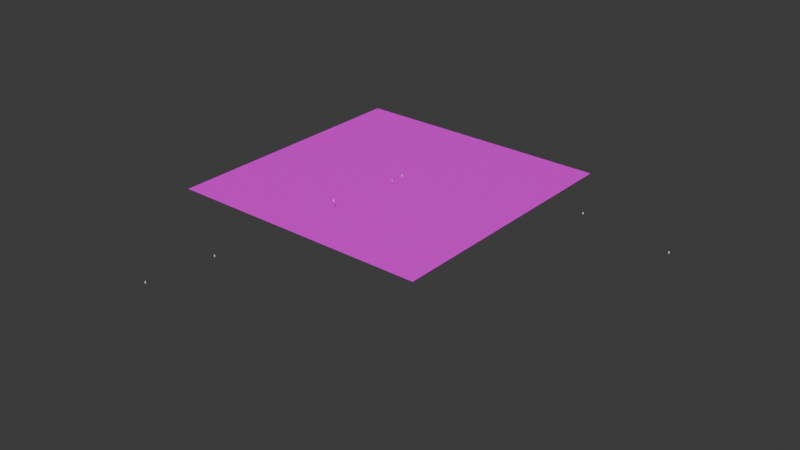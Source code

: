 # Source: com.demensdeum.hitech.town.map.model.blend  (saved by Blender 4.0.36; exported with 4.5.12 LTS)
import bpy
from mathutils import Matrix  # noqa: F401  (used for matrix-valued properties, if any)

bpy.ops.wm.read_factory_settings(use_empty=True)
scene = bpy.context.scene
scene.name = 'Scene'

# ---- collections
col_solid = bpy.data.collections.new('Solid'); scene.collection.children.link(col_solid)
col_sceneobjects = bpy.data.collections.new('SceneObjects'); scene.collection.children.link(col_sceneobjects)
col_commands = bpy.data.collections.new('Commands'); scene.collection.children.link(col_commands)
col_collection = bpy.data.collections.new('Collection')  # instanced only; not linked into the scene
col_collection_1 = bpy.data.collections.new('Collection')  # instanced only; not linked into the scene
col_collection_2 = bpy.data.collections.new('Collection')  # instanced only; not linked into the scene
col_collection_3 = bpy.data.collections.new('Collection')  # instanced only; not linked into the scene
col_collection_4 = bpy.data.collections.new('Collection')  # instanced only; not linked into the scene
col_collection_5 = bpy.data.collections.new('Collection')  # instanced only; not linked into the scene

# ---- images (referenced by path relative to the original .blend; pixels are not part of the script)
import os
ASSET_DIR = os.environ.get("B2B_ASSET_DIR", "")  # directory of the original .blend (textures are referenced by path, not embedded)
HERE = os.path.dirname(os.path.abspath(__file__))  # packed textures are extracted next to this script under _unpacked/

def load_image(name, relpath, width, height, colorspace="sRGB"):
    """Load a texture the original file referenced (path relative to the .blend, or extracted next to this script)."""
    p = next((c for c in (os.path.join(HERE, relpath), os.path.join(ASSET_DIR, relpath)) if relpath and os.path.exists(c)), "")
    if p:
        img = bpy.data.images.load(p, check_existing=True)
        img.name = name
    else:  # same state as the original file: an image datablock whose file is absent (Cycles renders it pink)
        img = bpy.data.images.new(name, width, height)
        img.source = "FILE"
        img.filepath = "//" + (relpath or name)
    img.colorspace_settings.name = colorspace
    return img
img_com_demensdeum_floor_metal_texture_png_001 = load_image('com.demensdeum.floor.metal.texture.png.001', 'com.demensdeum.floor.metal.texture.png', 1024, 1024, 'sRGB')

# ---- materials (node trees are filled in below, after node groups)
mat_material_001 = bpy.data.materials.new('Material.001')
mat_material_001.use_transparent_shadow = False

# ---- material node trees
mat_material_001.use_nodes = True; mat_material_001.node_tree.nodes.clear()
_N = mat_material_001.node_tree.nodes; _L = mat_material_001.node_tree.links
n0 = _N.new('ShaderNodeBsdfPrincipled'); n0.name = 'Principled BSDF'; n0.location = (10, 300)
n0.inputs[3].default_value = 1.45
n1 = _N.new('ShaderNodeOutputMaterial'); n1.name = 'Material Output'; n1.location = (300, 300)
n2 = _N.new('ShaderNodeTexImage'); n2.name = 'Image Texture'; n2.location = (-412, 349)
n2.image = img_com_demensdeum_floor_metal_texture_png_001
_L.new(n0.outputs[0], n1.inputs[0])
_L.new(n2.outputs[0], n0.inputs[0])
n1.is_active_output = True

# ---- world
world_world = bpy.data.worlds.new('World'); scene.world = world_world
world_world.use_nodes = True; world_world.node_tree.nodes.clear()
_N = world_world.node_tree.nodes; _L = world_world.node_tree.links
n0 = _N.new('ShaderNodeOutputWorld'); n0.name = 'World Output'; n0.location = (300, 300)
n1 = _N.new('ShaderNodeBackground'); n1.name = 'Background'; n1.location = (10, 300)
n1.inputs[0].default_value = (0.05088, 0.05088, 0.05088, 1.0)
_L.new(n1.outputs[0], n0.inputs[0])
n0.is_active_output = True
world_world.color = (0.05088, 0.05088, 0.05088)
world_world.use_sun_shadow = False
world_world.sun_shadow_jitter_overblur = 0.0

# ---- meshes
me_plane = bpy.data.meshes.new('Plane')
me_plane.from_pydata([(67.65, 67.65, 0.0), (-67.65, 67.65, 0.0), (67.65, -67.65, 0.0), (-67.65, -67.65, 0.0)], [], [(0, 1, 3, 2)])
_uv = me_plane.uv_layers.new(name='UVMap')
_uv.uv.foreach_set('vector', [0.0, 0.0, 1.0, 0.0, 1.0, 1.0, 0.0, 1.0])
me_plane.materials.append(mat_material_001)
me_plane.update()
me_cube = bpy.data.meshes.new('Cube')
me_cube.from_pydata([(-1.0, -1.0, -1.0), (-1.0, -1.0, 1.0), (-1.0, 1.0, -1.0), (-1.0, 1.0, 1.0), (1.0, -1.0, -1.0), (1.0, -1.0, 1.0), (1.0, 1.0, -1.0), (1.0, 1.0, 1.0)], [], [(0, 1, 3, 2), (2, 3, 7, 6), (6, 7, 5, 4), (4, 5, 1, 0), (2, 6, 4, 0), (7, 3, 1, 5)])
_uv = me_cube.uv_layers.new(name='UVMap')
_uv.uv.foreach_set('vector', [0.375, 0.0, 0.625, 0.0, 0.625, 0.25, 0.375, 0.25, 0.375, 0.25, 0.625, 0.25, 0.625, 0.5, 0.375, 0.5, 0.375, 0.5, 0.625, 0.5, 0.625, 0.75, 0.375, 0.75, 0.375, 0.75, 0.625, 0.75, 0.625, 1.0, 0.375, 1.0, 0.125, 0.5, 0.375, 0.5, 0.375, 0.75, 0.125, 0.75, 0.625, 0.5, 0.875, 0.5, 0.875, 0.75, 0.625, 0.75])
me_cube.update()
me_cube_001 = bpy.data.meshes.new('Cube.001')
me_cube_001.from_pydata([(-1.0, -1.0, -1.0), (-1.0, -1.0, 1.0), (-1.0, 1.0, -1.0), (-1.0, 1.0, 1.0), (1.0, -1.0, -1.0), (1.0, -1.0, 1.0), (1.0, 1.0, -1.0), (1.0, 1.0, 1.0)], [], [(0, 1, 3, 2), (2, 3, 7, 6), (6, 7, 5, 4), (4, 5, 1, 0), (2, 6, 4, 0), (7, 3, 1, 5)])
_uv = me_cube_001.uv_layers.new(name='UVMap')
_uv.uv.foreach_set('vector', [0.375, 0.0, 0.625, 0.0, 0.625, 0.25, 0.375, 0.25, 0.375, 0.25, 0.625, 0.25, 0.625, 0.5, 0.375, 0.5, 0.375, 0.5, 0.625, 0.5, 0.625, 0.75, 0.375, 0.75, 0.375, 0.75, 0.625, 0.75, 0.625, 1.0, 0.375, 1.0, 0.125, 0.5, 0.375, 0.5, 0.375, 0.75, 0.125, 0.75, 0.625, 0.5, 0.875, 0.5, 0.875, 0.75, 0.625, 0.75])
me_cube_001.update()
me_cube_002 = bpy.data.meshes.new('Cube.002')
me_cube_002.from_pydata([(-1.0, -1.0, -1.0), (-1.0, -1.0, 1.0), (-1.0, 1.0, -1.0), (-1.0, 1.0, 1.0), (1.0, -1.0, -1.0), (1.0, -1.0, 1.0), (1.0, 1.0, -1.0), (1.0, 1.0, 1.0)], [], [(0, 1, 3, 2), (2, 3, 7, 6), (6, 7, 5, 4), (4, 5, 1, 0), (2, 6, 4, 0), (7, 3, 1, 5)])
_uv = me_cube_002.uv_layers.new(name='UVMap')
_uv.uv.foreach_set('vector', [0.375, 0.0, 0.625, 0.0, 0.625, 0.25, 0.375, 0.25, 0.375, 0.25, 0.625, 0.25, 0.625, 0.5, 0.375, 0.5, 0.375, 0.5, 0.625, 0.5, 0.625, 0.75, 0.375, 0.75, 0.375, 0.75, 0.625, 0.75, 0.625, 1.0, 0.375, 1.0, 0.125, 0.5, 0.375, 0.5, 0.375, 0.75, 0.125, 0.75, 0.625, 0.5, 0.875, 0.5, 0.875, 0.75, 0.625, 0.75])
me_cube_002.update()
me_cube_003 = bpy.data.meshes.new('Cube.003')
me_cube_003.from_pydata([(-1.0, -1.0, -1.0), (-1.0, -1.0, 1.0), (-1.0, 1.0, -1.0), (-1.0, 1.0, 1.0), (1.0, -1.0, -1.0), (1.0, -1.0, 1.0), (1.0, 1.0, -1.0), (1.0, 1.0, 1.0)], [], [(0, 1, 3, 2), (2, 3, 7, 6), (6, 7, 5, 4), (4, 5, 1, 0), (2, 6, 4, 0), (7, 3, 1, 5)])
_uv = me_cube_003.uv_layers.new(name='UVMap')
_uv.uv.foreach_set('vector', [0.375, 0.0, 0.625, 0.0, 0.625, 0.25, 0.375, 0.25, 0.375, 0.25, 0.625, 0.25, 0.625, 0.5, 0.375, 0.5, 0.375, 0.5, 0.625, 0.5, 0.625, 0.75, 0.375, 0.75, 0.375, 0.75, 0.625, 0.75, 0.625, 1.0, 0.375, 1.0, 0.125, 0.5, 0.375, 0.5, 0.375, 0.75, 0.125, 0.75, 0.625, 0.5, 0.875, 0.5, 0.875, 0.75, 0.625, 0.75])
me_cube_003.update()
me_cube_004 = bpy.data.meshes.new('Cube.004')
me_cube_004.from_pydata([(-1.0, -1.0, -1.0), (-1.0, -1.0, 1.0), (-1.0, 1.0, -1.0), (-1.0, 1.0, 1.0), (1.0, -1.0, -1.0), (1.0, -1.0, 1.0), (1.0, 1.0, -1.0), (1.0, 1.0, 1.0)], [], [(0, 1, 3, 2), (2, 3, 7, 6), (6, 7, 5, 4), (4, 5, 1, 0), (2, 6, 4, 0), (7, 3, 1, 5)])
_uv = me_cube_004.uv_layers.new(name='UVMap')
_uv.uv.foreach_set('vector', [0.375, 0.0, 0.625, 0.0, 0.625, 0.25, 0.375, 0.25, 0.375, 0.25, 0.625, 0.25, 0.625, 0.5, 0.375, 0.5, 0.375, 0.5, 0.625, 0.5, 0.625, 0.75, 0.375, 0.75, 0.375, 0.75, 0.625, 0.75, 0.625, 1.0, 0.375, 1.0, 0.125, 0.5, 0.375, 0.5, 0.375, 0.75, 0.125, 0.75, 0.625, 0.5, 0.875, 0.5, 0.875, 0.75, 0.625, 0.75])
me_cube_004.update()
me_cube_005 = bpy.data.meshes.new('Cube.005')
me_cube_005.from_pydata([(-1.0, -1.0, -1.0), (-1.0, -1.0, 1.0), (-1.0, 1.0, -1.0), (-1.0, 1.0, 1.0), (1.0, -1.0, -1.0), (1.0, -1.0, 1.0), (1.0, 1.0, -1.0), (1.0, 1.0, 1.0)], [], [(0, 1, 3, 2), (2, 3, 7, 6), (6, 7, 5, 4), (4, 5, 1, 0), (2, 6, 4, 0), (7, 3, 1, 5)])
_uv = me_cube_005.uv_layers.new(name='UVMap')
_uv.uv.foreach_set('vector', [0.375, 0.0, 0.625, 0.0, 0.625, 0.25, 0.375, 0.25, 0.375, 0.25, 0.625, 0.25, 0.625, 0.5, 0.375, 0.5, 0.375, 0.5, 0.625, 0.5, 0.625, 0.75, 0.375, 0.75, 0.375, 0.75, 0.625, 0.75, 0.625, 1.0, 0.375, 1.0, 0.125, 0.5, 0.375, 0.5, 0.375, 0.75, 0.125, 0.75, 0.625, 0.5, 0.875, 0.5, 0.875, 0.75, 0.625, 0.75])
me_cube_005.update()
me_cube_007 = bpy.data.meshes.new('Cube.007')
me_cube_007.from_pydata([(-1.0, -1.0, -1.0), (-1.0, -1.0, 1.0), (-1.0, 1.0, -1.0), (-1.0, 1.0, 1.0), (1.0, -1.0, -1.0), (1.0, -1.0, 1.0), (1.0, 1.0, -1.0), (1.0, 1.0, 1.0)], [], [(0, 1, 3, 2), (2, 3, 7, 6), (6, 7, 5, 4), (4, 5, 1, 0), (2, 6, 4, 0), (7, 3, 1, 5)])
_uv = me_cube_007.uv_layers.new(name='UVMap')
_uv.uv.foreach_set('vector', [0.375, 0.0, 0.625, 0.0, 0.625, 0.25, 0.375, 0.25, 0.375, 0.25, 0.625, 0.25, 0.625, 0.5, 0.375, 0.5, 0.375, 0.5, 0.625, 0.5, 0.625, 0.75, 0.375, 0.75, 0.375, 0.75, 0.625, 0.75, 0.625, 1.0, 0.375, 1.0, 0.125, 0.5, 0.375, 0.5, 0.375, 0.75, 0.125, 0.75, 0.625, 0.5, 0.875, 0.5, 0.875, 0.75, 0.625, 0.75])
me_cube_007.update()
me_cube_008 = bpy.data.meshes.new('Cube.008')
me_cube_008.from_pydata([(-1.0, -1.0, -1.0), (-1.0, -1.0, 1.0), (-1.0, 1.0, -1.0), (-1.0, 1.0, 1.0), (1.0, -1.0, -1.0), (1.0, -1.0, 1.0), (1.0, 1.0, -1.0), (1.0, 1.0, 1.0)], [], [(0, 1, 3, 2), (2, 3, 7, 6), (6, 7, 5, 4), (4, 5, 1, 0), (2, 6, 4, 0), (7, 3, 1, 5)])
_uv = me_cube_008.uv_layers.new(name='UVMap')
_uv.uv.foreach_set('vector', [0.375, 0.0, 0.625, 0.0, 0.625, 0.25, 0.375, 0.25, 0.375, 0.25, 0.625, 0.25, 0.625, 0.5, 0.375, 0.5, 0.375, 0.5, 0.625, 0.5, 0.625, 0.75, 0.375, 0.75, 0.375, 0.75, 0.625, 0.75, 0.625, 1.0, 0.375, 1.0, 0.125, 0.5, 0.375, 0.5, 0.375, 0.75, 0.125, 0.75, 0.625, 0.5, 0.875, 0.5, 0.875, 0.75, 0.625, 0.75])
me_cube_008.update()
me_cube_010 = bpy.data.meshes.new('Cube.010')
me_cube_010.from_pydata([(-1.0, -1.0, -1.0), (-1.0, -1.0, 1.0), (-1.0, 1.0, -1.0), (-1.0, 1.0, 1.0), (1.0, -1.0, -1.0), (1.0, -1.0, 1.0), (1.0, 1.0, -1.0), (1.0, 1.0, 1.0)], [], [(0, 1, 3, 2), (2, 3, 7, 6), (6, 7, 5, 4), (4, 5, 1, 0), (2, 6, 4, 0), (7, 3, 1, 5)])
_uv = me_cube_010.uv_layers.new(name='UVMap')
_uv.uv.foreach_set('vector', [0.375, 0.0, 0.625, 0.0, 0.625, 0.25, 0.375, 0.25, 0.375, 0.25, 0.625, 0.25, 0.625, 0.5, 0.375, 0.5, 0.375, 0.5, 0.625, 0.5, 0.625, 0.75, 0.375, 0.75, 0.375, 0.75, 0.625, 0.75, 0.625, 1.0, 0.375, 1.0, 0.125, 0.5, 0.375, 0.5, 0.375, 0.75, 0.125, 0.75, 0.625, 0.5, 0.875, 0.5, 0.875, 0.75, 0.625, 0.75])
me_cube_010.update()
me_cube_011 = bpy.data.meshes.new('Cube.011')
me_cube_011.from_pydata([(-1.0, -1.0, -1.0), (-1.0, -1.0, 1.0), (-1.0, 1.0, -1.0), (-1.0, 1.0, 1.0), (1.0, -1.0, -1.0), (1.0, -1.0, 1.0), (1.0, 1.0, -1.0), (1.0, 1.0, 1.0)], [], [(0, 1, 3, 2), (2, 3, 7, 6), (6, 7, 5, 4), (4, 5, 1, 0), (2, 6, 4, 0), (7, 3, 1, 5)])
_uv = me_cube_011.uv_layers.new(name='UVMap')
_uv.uv.foreach_set('vector', [0.375, 0.0, 0.625, 0.0, 0.625, 0.25, 0.375, 0.25, 0.375, 0.25, 0.625, 0.25, 0.625, 0.5, 0.375, 0.5, 0.375, 0.5, 0.625, 0.5, 0.625, 0.75, 0.375, 0.75, 0.375, 0.75, 0.625, 0.75, 0.625, 1.0, 0.375, 1.0, 0.125, 0.5, 0.375, 0.5, 0.375, 0.75, 0.125, 0.75, 0.625, 0.5, 0.875, 0.5, 0.875, 0.75, 0.625, 0.75])
me_cube_011.update()
me_cube_013 = bpy.data.meshes.new('Cube.013')
me_cube_013.from_pydata([(-1.0, -1.0, -1.0), (-1.0, -1.0, 1.0), (-1.0, 1.0, -1.0), (-1.0, 1.0, 1.0), (1.0, -1.0, -1.0), (1.0, -1.0, 1.0), (1.0, 1.0, -1.0), (1.0, 1.0, 1.0)], [], [(0, 1, 3, 2), (2, 3, 7, 6), (6, 7, 5, 4), (4, 5, 1, 0), (2, 6, 4, 0), (7, 3, 1, 5)])
_uv = me_cube_013.uv_layers.new(name='UVMap')
_uv.uv.foreach_set('vector', [0.375, 0.0, 0.625, 0.0, 0.625, 0.25, 0.375, 0.25, 0.375, 0.25, 0.625, 0.25, 0.625, 0.5, 0.375, 0.5, 0.375, 0.5, 0.625, 0.5, 0.625, 0.75, 0.375, 0.75, 0.375, 0.75, 0.625, 0.75, 0.625, 1.0, 0.375, 1.0, 0.125, 0.5, 0.375, 0.5, 0.375, 0.75, 0.125, 0.75, 0.625, 0.5, 0.875, 0.5, 0.875, 0.75, 0.625, 0.75])
me_cube_013.update()
me_cube_014 = bpy.data.meshes.new('Cube.014')
me_cube_014.from_pydata([(-1.0, -1.0, -1.0), (-1.0, -1.0, 1.0), (-1.0, 1.0, -1.0), (-1.0, 1.0, 1.0), (1.0, -1.0, -1.0), (1.0, -1.0, 1.0), (1.0, 1.0, -1.0), (1.0, 1.0, 1.0)], [], [(0, 1, 3, 2), (2, 3, 7, 6), (6, 7, 5, 4), (4, 5, 1, 0), (2, 6, 4, 0), (7, 3, 1, 5)])
_uv = me_cube_014.uv_layers.new(name='UVMap')
_uv.uv.foreach_set('vector', [0.375, 0.0, 0.625, 0.0, 0.625, 0.25, 0.375, 0.25, 0.375, 0.25, 0.625, 0.25, 0.625, 0.5, 0.375, 0.5, 0.375, 0.5, 0.625, 0.5, 0.625, 0.75, 0.375, 0.75, 0.375, 0.75, 0.625, 0.75, 0.625, 1.0, 0.375, 1.0, 0.125, 0.5, 0.375, 0.5, 0.375, 0.75, 0.125, 0.75, 0.625, 0.5, 0.875, 0.5, 0.875, 0.75, 0.625, 0.75])
me_cube_014.update()

# ---- objects
ob_ground = bpy.data.objects.new('Ground', me_plane)
ob_model_npc_com_demensdeum_npc_generic = bpy.data.objects.new('Model_NPC_com.demensdeum.npc.generic', None)
ob_playerstartposition_com_demensdeum_gunner = bpy.data.objects.new('PlayerStartPosition_com.demensdeum.gunner', me_cube)
ob_model_map_com_demensdeum_hitech_town_map = bpy.data.objects.new('Model_Map_com.demensdeum.hitech.town.map', me_cube_001)
ob_decor_car_com_demensdeum_car_flying_taxi = bpy.data.objects.new('Decor_Car_com.demensdeum.car.flying.taxi', None)
ob_decor_car2_com_demensdeum_car_flying_taxi = bpy.data.objects.new('Decor_Car2_com.demensdeum.car.flying.taxi', None)
ob_decor_car3_com_demensdeum_car_flying_generic = bpy.data.objects.new('Decor_Car3_com.demensdeum.car.flying.generic', None)
ob_decor_genericbuilding_com_demensdeum_building_scifi_terraform = bpy.data.objects.new('Decor_GenericBuilding_com.demensdeum.building.scifi.terraform', None)
ob_decor_genericbuilding2_com_demensdeum_building_scifi_terraform = bpy.data.objects.new('Decor_GenericBuilding2_com.demensdeum.building.scifi.terraform', None)
ob_decor_jobcenter_com_demensdeum_hitech_building = bpy.data.objects.new('Decor_JobCenter_com.demensdeum.hitech.building', None)
ob_decor_buildinggeneric_com_demensdeum_hydroponics_building = bpy.data.objects.new('Decor_BuildingGeneric_com.demensdeum.hydroponics.building', None)
ob_decor_buildinggeneric2_com_demensdeum_hydroponics_building = bpy.data.objects.new('Decor_BuildingGeneric2_com.demensdeum.hydroponics.building', None)
ob_decor_buildinggeneric3_com_demensdeum_hydroponics_building = bpy.data.objects.new('Decor_BuildingGeneric3_com.demensdeum.hydroponics.building', None)
ob_decor_armorshop_com_demensdeum_hitech_building = bpy.data.objects.new('Decor_ArmorShop_com.demensdeum.hitech.building', None)
ob_decor_weaponshop_com_demensdeum_hitech_building = bpy.data.objects.new('Decor_WeaponShop_com.demensdeum.hitech.building', None)
ob_decor_drugstore_com_demensdeum_hitech_building = bpy.data.objects.new('Decor_DrugStore_com.demensdeum.hitech.building', None)
ob_decor_car4_com_demensdeum_car_flying_taxi = bpy.data.objects.new('Decor_Car4_com.demensdeum.car.flying.taxi', None)
ob_decor_car5_com_demensdeum_car_flying_generic = bpy.data.objects.new('Decor_Car5_com.demensdeum.car.flying.generic', None)
ob_command_carstartposition = bpy.data.objects.new('Command_CarStartPosition', me_cube_002)
ob_command_cartranslate = bpy.data.objects.new('Command_CarTranslate', me_cube_003)
ob_command_car2startposition = bpy.data.objects.new('Command_Car2StartPosition', me_cube_004)
ob_command_car2translate = bpy.data.objects.new('Command_Car2Translate', me_cube_005)
ob_command_car4translate = bpy.data.objects.new('Command_Car4Translate', me_cube_007)
ob_command_car5startposition = bpy.data.objects.new('Command_Car5StartPosition', me_cube_008)
ob_command_car4startposition = bpy.data.objects.new('Command_Car4StartPosition', me_cube_010)
ob_command_car3translate = bpy.data.objects.new('Command_Car3Translate', me_cube_011)
ob_command_car5translate = bpy.data.objects.new('Command_Car5Translate', me_cube_013)
ob_command_car3startposition = bpy.data.objects.new('Command_Car3StartPosition', me_cube_014)

# ---- transforms, parenting, visibility, modifiers, constraints
ob_ground.location = (0.0, 0.0, 0.0)
ob_model_npc_com_demensdeum_npc_generic.location = (0.4878, -1.39, 11.39)
ob_model_npc_com_demensdeum_npc_generic.rotation_euler = (-0.9911, -3.367, 1.246)
ob_model_npc_com_demensdeum_npc_generic.instance_type = 'COLLECTION'
ob_playerstartposition_com_demensdeum_gunner.location = (0.08733, 7.163, 0.5508)
ob_playerstartposition_com_demensdeum_gunner.rotation_euler = (0.0, -0.0, 3.142)
ob_playerstartposition_com_demensdeum_gunner.scale = (0.1991, 0.1492, 0.502)
ob_model_map_com_demensdeum_hitech_town_map.location = (0.0, 0.0, 0.0)
ob_model_map_com_demensdeum_hitech_town_map.scale = (0.1991, 0.1492, 0.502)
ob_decor_car_com_demensdeum_car_flying_taxi.location = (3.227, -1.095, 7.251)
ob_decor_car_com_demensdeum_car_flying_taxi.instance_type = 'COLLECTION'
ob_decor_car2_com_demensdeum_car_flying_taxi.location = (0.7844, -15.37, 7.251)
ob_decor_car2_com_demensdeum_car_flying_taxi.instance_type = 'COLLECTION'
ob_decor_car3_com_demensdeum_car_flying_generic.location = (2.184, 5.508, 8.663)
ob_decor_car3_com_demensdeum_car_flying_generic.instance_type = 'COLLECTION'
ob_decor_genericbuilding_com_demensdeum_building_scifi_terraform.location = (40.81, -27.38, 0.3009)
ob_decor_genericbuilding_com_demensdeum_building_scifi_terraform.instance_type = 'COLLECTION'
ob_decor_genericbuilding2_com_demensdeum_building_scifi_terraform.location = (-30.32, 29.9, 0.3009)
ob_decor_genericbuilding2_com_demensdeum_building_scifi_terraform.rotation_euler = (0.0, -0.0, 1574.0)
ob_decor_genericbuilding2_com_demensdeum_building_scifi_terraform.instance_type = 'COLLECTION'
ob_decor_jobcenter_com_demensdeum_hitech_building.location = (17.41, 0.0, 0.0)
ob_decor_jobcenter_com_demensdeum_hitech_building.instance_type = 'COLLECTION'
ob_decor_buildinggeneric_com_demensdeum_hydroponics_building.location = (-22.71, -1.471, 0.0)
ob_decor_buildinggeneric_com_demensdeum_hydroponics_building.instance_type = 'COLLECTION'
ob_decor_buildinggeneric2_com_demensdeum_hydroponics_building.location = (28.01, 28.43, 0.0)
ob_decor_buildinggeneric2_com_demensdeum_hydroponics_building.rotation_euler = (0.0, -0.0, 1.571)
ob_decor_buildinggeneric2_com_demensdeum_hydroponics_building.instance_type = 'COLLECTION'
ob_decor_buildinggeneric3_com_demensdeum_hydroponics_building.location = (-23.69, -44.55, 0.0)
ob_decor_buildinggeneric3_com_demensdeum_hydroponics_building.rotation_euler = (0.0, -0.0, 1.571)
ob_decor_buildinggeneric3_com_demensdeum_hydroponics_building.instance_type = 'COLLECTION'
ob_decor_armorshop_com_demensdeum_hitech_building.location = (-5.61, 26.78, 0.0)
ob_decor_armorshop_com_demensdeum_hitech_building.instance_type = 'COLLECTION'
ob_decor_weaponshop_com_demensdeum_hitech_building.location = (11.9, 45.88, 0.0)
ob_decor_weaponshop_com_demensdeum_hitech_building.rotation_euler = (0.0, -0.0, 1.571)
ob_decor_weaponshop_com_demensdeum_hitech_building.instance_type = 'COLLECTION'
ob_decor_drugstore_com_demensdeum_hitech_building.location = (-5.61, -34.47, 0.0)
ob_decor_drugstore_com_demensdeum_hitech_building.instance_type = 'COLLECTION'
ob_decor_car4_com_demensdeum_car_flying_taxi.location = (-39.03, 12.77, 14.43)
ob_decor_car4_com_demensdeum_car_flying_taxi.rotation_euler = (0.0, -0.0, 1.571)
ob_decor_car4_com_demensdeum_car_flying_taxi.instance_type = 'COLLECTION'
ob_decor_car5_com_demensdeum_car_flying_generic.location = (-45.63, 11.72, 15.84)
ob_decor_car5_com_demensdeum_car_flying_generic.rotation_euler = (0.0, -0.0, 1.571)
ob_decor_car5_com_demensdeum_car_flying_generic.instance_type = 'COLLECTION'
ob_command_carstartposition.location = (1.852, -42.58, 6.231)
ob_command_carstartposition.scale = (0.1991, 0.1492, 0.502)
ob_command_cartranslate.location = (0.0, 0.4, 0.0)
ob_command_cartranslate.scale = (0.1991, 0.1492, 0.502)
ob_command_car2startposition.location = (-0.2372, -110.9, 6.231)
ob_command_car2startposition.scale = (0.1991, 0.1492, 0.502)
ob_command_car2translate.location = (0.0, 0.4, 0.0)
ob_command_car2translate.scale = (0.1991, 0.1492, 0.502)
ob_command_car4translate.location = (0.0, 0.4, 0.0)
ob_command_car4translate.scale = (0.1991, 0.1492, 0.502)
ob_command_car5startposition.location = (139.3, 8.943, 6.231)
ob_command_car5startposition.scale = (0.1991, 0.1492, 0.502)
ob_command_car4startposition.location = (93.7, 17.4, 6.231)
ob_command_car4startposition.scale = (0.1991, 0.1492, 0.502)
ob_command_car3translate.location = (0.0, 0.4, 0.0)
ob_command_car3translate.scale = (0.1991, 0.1492, 0.502)
ob_command_car5translate.location = (0.0, 0.4, 0.0)
ob_command_car5translate.scale = (0.1991, 0.1492, 0.502)
ob_command_car3startposition.location = (-4.675, -142.4, 6.231)
ob_command_car3startposition.scale = (0.1991, 0.1492, 0.502)
ob_model_npc_com_demensdeum_npc_generic.instance_collection = col_collection_3
ob_decor_car_com_demensdeum_car_flying_taxi.instance_collection = col_collection_3
ob_decor_car2_com_demensdeum_car_flying_taxi.instance_collection = col_collection_3
ob_decor_car3_com_demensdeum_car_flying_generic.instance_collection = col_collection_3
ob_decor_genericbuilding_com_demensdeum_building_scifi_terraform.instance_collection = col_collection_3
ob_decor_genericbuilding2_com_demensdeum_building_scifi_terraform.instance_collection = col_collection_3
ob_decor_jobcenter_com_demensdeum_hitech_building.instance_collection = col_collection_3
ob_decor_buildinggeneric_com_demensdeum_hydroponics_building.instance_collection = col_collection_3
ob_decor_buildinggeneric2_com_demensdeum_hydroponics_building.instance_collection = col_collection_3
ob_decor_buildinggeneric3_com_demensdeum_hydroponics_building.instance_collection = col_collection_3
ob_decor_armorshop_com_demensdeum_hitech_building.instance_collection = col_collection_3
ob_decor_weaponshop_com_demensdeum_hitech_building.instance_collection = col_collection_3
ob_decor_drugstore_com_demensdeum_hitech_building.instance_collection = col_collection_3
ob_decor_car4_com_demensdeum_car_flying_taxi.instance_collection = col_collection_3
ob_decor_car5_com_demensdeum_car_flying_generic.instance_collection = col_collection_3

# ---- collection membership
col_solid.objects.link(ob_ground)
col_sceneobjects.objects.link(ob_model_npc_com_demensdeum_npc_generic)
col_sceneobjects.objects.link(ob_playerstartposition_com_demensdeum_gunner)
col_sceneobjects.objects.link(ob_model_map_com_demensdeum_hitech_town_map)
col_sceneobjects.objects.link(ob_decor_car_com_demensdeum_car_flying_taxi)
col_sceneobjects.objects.link(ob_decor_car2_com_demensdeum_car_flying_taxi)
col_sceneobjects.objects.link(ob_decor_car3_com_demensdeum_car_flying_generic)
col_sceneobjects.objects.link(ob_decor_genericbuilding_com_demensdeum_building_scifi_terraform)
col_sceneobjects.objects.link(ob_decor_genericbuilding2_com_demensdeum_building_scifi_terraform)
col_sceneobjects.objects.link(ob_decor_jobcenter_com_demensdeum_hitech_building)
col_sceneobjects.objects.link(ob_decor_buildinggeneric_com_demensdeum_hydroponics_building)
col_sceneobjects.objects.link(ob_decor_buildinggeneric2_com_demensdeum_hydroponics_building)
col_sceneobjects.objects.link(ob_decor_buildinggeneric3_com_demensdeum_hydroponics_building)
col_sceneobjects.objects.link(ob_decor_armorshop_com_demensdeum_hitech_building)
col_sceneobjects.objects.link(ob_decor_weaponshop_com_demensdeum_hitech_building)
col_sceneobjects.objects.link(ob_decor_drugstore_com_demensdeum_hitech_building)
col_sceneobjects.objects.link(ob_decor_car4_com_demensdeum_car_flying_taxi)
col_sceneobjects.objects.link(ob_decor_car5_com_demensdeum_car_flying_generic)
col_commands.objects.link(ob_command_carstartposition)
col_commands.objects.link(ob_command_cartranslate)
col_commands.objects.link(ob_command_car2startposition)
col_commands.objects.link(ob_command_car2translate)
col_commands.objects.link(ob_command_car4translate)
col_commands.objects.link(ob_command_car5startposition)
col_commands.objects.link(ob_command_car4startposition)
col_commands.objects.link(ob_command_car3translate)
col_commands.objects.link(ob_command_car5translate)
col_commands.objects.link(ob_command_car3startposition)

# ---- scene / render settings (as saved in the file)
scene.frame_start = 1; scene.frame_end = 250; scene.frame_set(1)
scene.render.engine = 'BLENDER_EEVEE_NEXT'
scene.cycles.sampling_pattern = 'TABULATED_SOBOL'
bpy.context.view_layer.update()

# ---- added for rendering (the .blend has no active camera and no usable light): camera, sun
cam_auto = bpy.data.cameras.new('AutoCamera')
cam_auto.lens = 50.0
cam_auto.sensor_width = 36.0
cam_auto.clip_end = 4793.17
ob_auto_camera = bpy.data.objects.new('AutoCamera', cam_auto)
scene.collection.objects.link(ob_auto_camera)
ob_auto_camera.location = (309.053, -365.174, 221.609)
ob_auto_camera.rotation_euler = (1.09748, -7.21219e-08, 0.694738)
scene.camera = ob_auto_camera
light_auto_sun = bpy.data.lights.new('AutoSun', 'SUN')
light_auto_sun.energy = 3.0
light_auto_sun.angle = 0.0523599
ob_auto_sun = bpy.data.objects.new('AutoSun', light_auto_sun)
scene.collection.objects.link(ob_auto_sun)
ob_auto_sun.rotation_euler = (0.872665, 0.174533, 0.523599)
bpy.context.view_layer.update()
